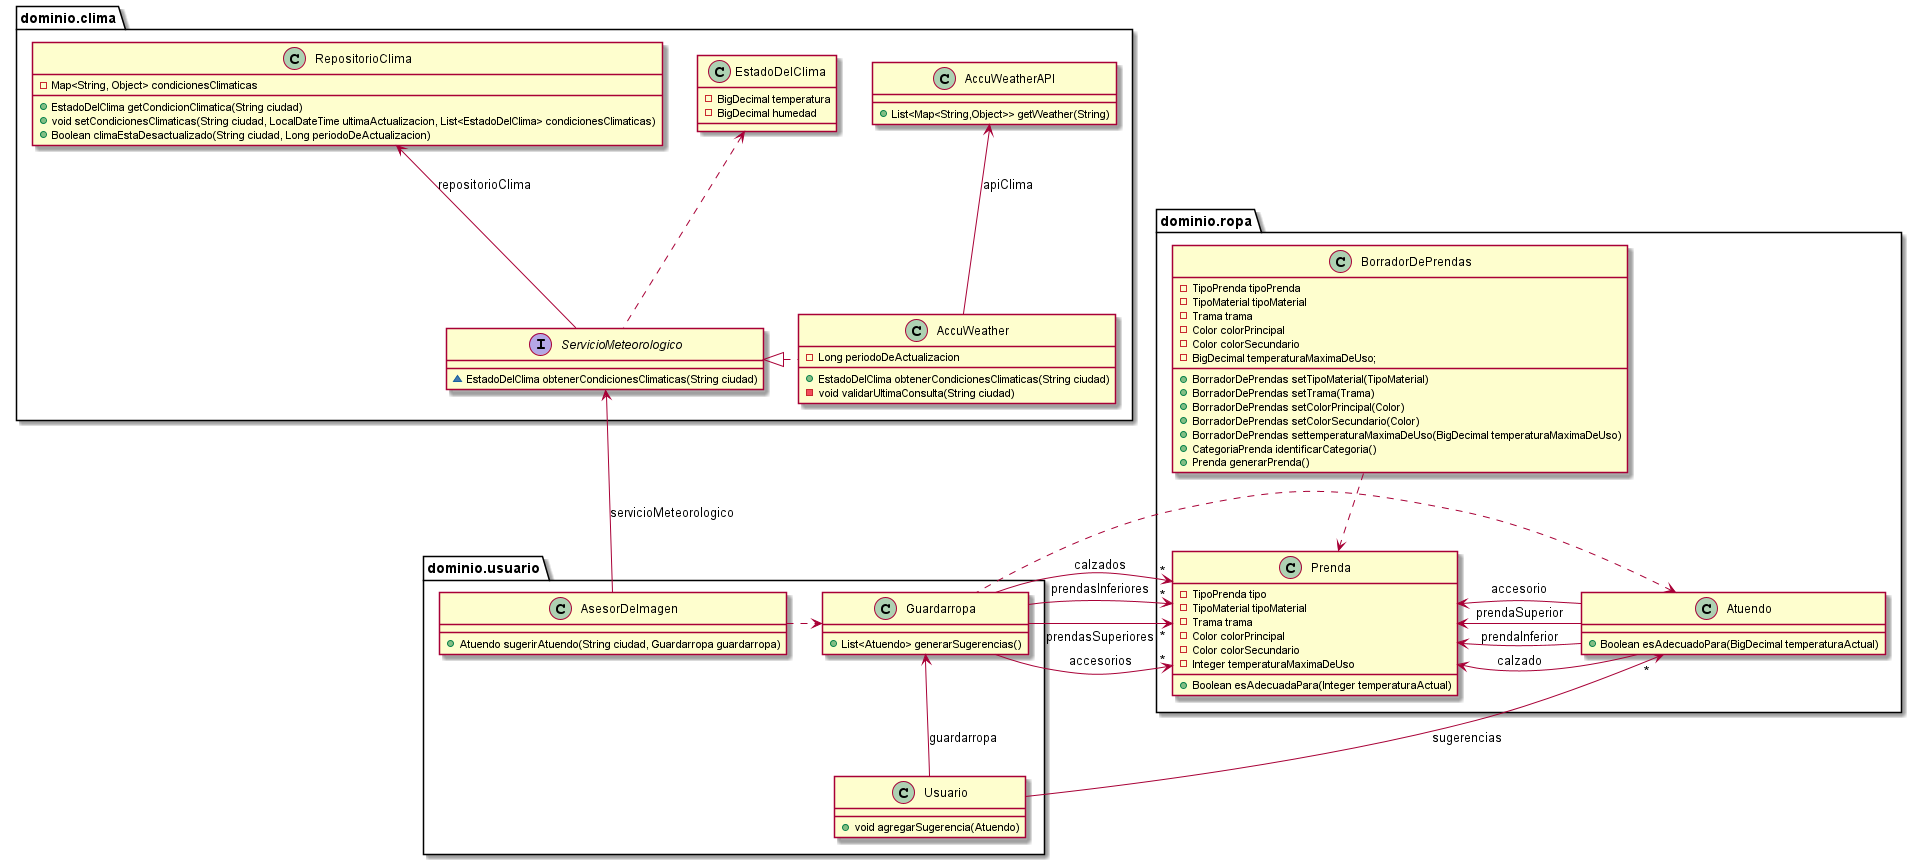

The diagram above was rendered by PlantUML. Its source (embedded in the PNG):
@startuml
class dominio.clima.AccuWeatherAPI {
+ List<Map<String,Object>> getWeather(String)
}
class dominio.usuario.Usuario {
+ void agregarSugerencia(Atuendo)
}
class dominio.ropa.BorradorDePrendas {
- TipoPrenda tipoPrenda
- TipoMaterial tipoMaterial
- Trama trama
- Color colorPrincipal
- Color colorSecundario
- BigDecimal temperaturaMaximaDeUso;
+ BorradorDePrendas setTipoMaterial(TipoMaterial)
+ BorradorDePrendas setTrama(Trama)
+ BorradorDePrendas setColorPrincipal(Color)
+ BorradorDePrendas setColorSecundario(Color)
+ BorradorDePrendas settemperaturaMaximaDeUso(BigDecimal temperaturaMaximaDeUso)
+ CategoriaPrenda identificarCategoria()
+ Prenda generarPrenda()
}
class dominio.clima.AccuWeather {
- Long periodoDeActualizacion
+ EstadoDelClima obtenerCondicionesClimaticas(String ciudad)
- void validarUltimaConsulta(String ciudad)
}
class dominio.clima.EstadoDelClima {
- BigDecimal temperatura
- BigDecimal humedad
}
class dominio.clima.RepositorioClima {
- Map<String, Object> condicionesClimaticas
+ EstadoDelClima getCondicionClimatica(String ciudad)
+ void setCondicionesClimaticas(String ciudad, LocalDateTime ultimaActualizacion, List<EstadoDelClima> condicionesClimaticas)
+ Boolean climaEstaDesactualizado(String ciudad, Long periodoDeActualizacion)
}
class dominio.usuario.Guardarropa {
+ List<Atuendo> generarSugerencias()
}
class dominio.usuario.AsesorDeImagen {
+ Atuendo sugerirAtuendo(String ciudad, Guardarropa guardarropa)
}
interface dominio.clima.ServicioMeteorologico {
~ EstadoDelClima obtenerCondicionesClimaticas(String ciudad)
}
class dominio.ropa.Prenda {
- TipoPrenda tipo
- TipoMaterial tipoMaterial
- Trama trama
- Color colorPrincipal
- Color colorSecundario
- Integer temperaturaMaximaDeUso
+ Boolean esAdecuadaPara(Integer temperaturaActual)
}
class dominio.ropa.Atuendo {
+ Boolean esAdecuadoPara(BigDecimal temperaturaActual)
}

dominio.ropa.Prenda <-right- dominio.ropa.Atuendo :prendaSuperior
dominio.ropa.Prenda <-- dominio.ropa.Atuendo :prendaInferior
dominio.ropa.Prenda <-- dominio.ropa.Atuendo :calzado
dominio.ropa.Prenda <-- dominio.ropa.Atuendo :accesorio

dominio.ropa.Prenda <.up. dominio.ropa.BorradorDePrendas

dominio.ropa.Prenda "*" <-left- dominio.usuario.Guardarropa :prendasSuperiores
dominio.ropa.Prenda "*" <-- dominio.usuario.Guardarropa :prendasInferiores
dominio.ropa.Prenda "*" <-- dominio.usuario.Guardarropa :calzados
dominio.ropa.Prenda "*" <-- dominio.usuario.Guardarropa :accesorios

dominio.ropa.Atuendo "*" <-- dominio.usuario.Usuario: sugerencias
dominio.usuario.Guardarropa <-- dominio.usuario.Usuario: guardarropa
dominio.clima.ServicioMeteorologico <-down- dominio.usuario.AsesorDeImagen: servicioMeteorologico
dominio.usuario.Guardarropa <.left. dominio.usuario.AsesorDeImagen

dominio.ropa.Atuendo <.. dominio.usuario.Guardarropa

dominio.clima.AccuWeatherAPI <-down- dominio.clima.AccuWeather : apiClima
dominio.clima.ServicioMeteorologico <|.right. dominio.clima.AccuWeather

dominio.clima.RepositorioClima <-down- dominio.clima.ServicioMeteorologico : repositorioClima
dominio.clima.EstadoDelClima <.. dominio.clima.ServicioMeteorologico
@enduml